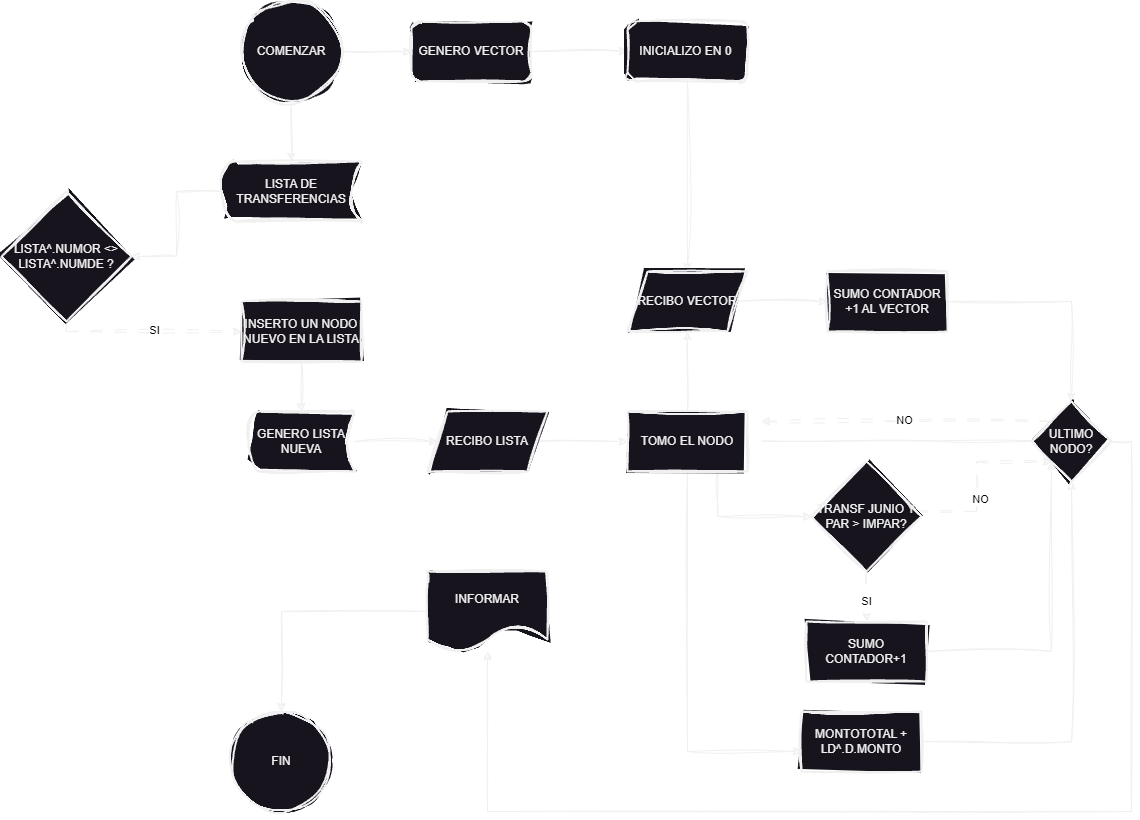

The diagram above was exported from draw.io. Its source (the exported page's mxGraphModel, read from the mxfile embedded in the PNG):
<mxGraphModel dx="1434" dy="844" grid="1" gridSize="10" guides="1" tooltips="1" connect="1" arrows="1" fold="1" page="1" pageScale="1" pageWidth="827" pageHeight="1169" math="0" shadow="0">
  <root>
    <mxCell id="0" />
    <mxCell id="1" parent="0" />
    <mxCell id="8Qvu9zfKk5ne560V0oOq-5" value="" style="edgeStyle=orthogonalEdgeStyle;rounded=0;sketch=1;hachureGap=4;jiggle=2;curveFitting=1;orthogonalLoop=1;jettySize=auto;html=1;" edge="1" parent="1" source="8Qvu9zfKk5ne560V0oOq-2" target="8Qvu9zfKk5ne560V0oOq-4">
      <mxGeometry relative="1" as="geometry" />
    </mxCell>
    <mxCell id="8Qvu9zfKk5ne560V0oOq-29" value="" style="edgeStyle=orthogonalEdgeStyle;rounded=0;sketch=1;hachureGap=4;jiggle=2;curveFitting=1;orthogonalLoop=1;jettySize=auto;html=1;" edge="1" parent="1" source="8Qvu9zfKk5ne560V0oOq-2" target="8Qvu9zfKk5ne560V0oOq-28">
      <mxGeometry relative="1" as="geometry" />
    </mxCell>
    <mxCell id="8Qvu9zfKk5ne560V0oOq-2" value="COMENZAR" style="strokeWidth=2;html=1;shape=mxgraph.flowchart.start_2;whiteSpace=wrap;sketch=1;hachureGap=4;jiggle=2;curveFitting=1;" vertex="1" parent="1">
      <mxGeometry x="350" y="160" width="100" height="100" as="geometry" />
    </mxCell>
    <mxCell id="8Qvu9zfKk5ne560V0oOq-3" value="FIN" style="strokeWidth=2;html=1;shape=mxgraph.flowchart.start_2;whiteSpace=wrap;sketch=1;hachureGap=4;jiggle=2;curveFitting=1;" vertex="1" parent="1">
      <mxGeometry x="340" y="870" width="100" height="100" as="geometry" />
    </mxCell>
    <mxCell id="8Qvu9zfKk5ne560V0oOq-7" value="" style="edgeStyle=orthogonalEdgeStyle;rounded=0;sketch=1;hachureGap=4;jiggle=2;curveFitting=1;orthogonalLoop=1;jettySize=auto;html=1;" edge="1" parent="1" source="8Qvu9zfKk5ne560V0oOq-4" target="8Qvu9zfKk5ne560V0oOq-6">
      <mxGeometry relative="1" as="geometry" />
    </mxCell>
    <mxCell id="8Qvu9zfKk5ne560V0oOq-4" value="LISTA DE TRANSFERENCIAS" style="strokeWidth=2;html=1;shape=mxgraph.flowchart.stored_data;whiteSpace=wrap;sketch=1;hachureGap=4;jiggle=2;curveFitting=1;" vertex="1" parent="1">
      <mxGeometry x="330" y="320" width="140" height="60" as="geometry" />
    </mxCell>
    <mxCell id="8Qvu9zfKk5ne560V0oOq-14" value="" style="edgeStyle=orthogonalEdgeStyle;rounded=0;sketch=1;hachureGap=4;jiggle=2;curveFitting=1;orthogonalLoop=1;jettySize=auto;html=1;dashed=1;dashPattern=12 12;" edge="1" parent="1" source="8Qvu9zfKk5ne560V0oOq-6" target="8Qvu9zfKk5ne560V0oOq-13">
      <mxGeometry relative="1" as="geometry">
        <Array as="points">
          <mxPoint x="175" y="490" />
          <mxPoint x="450" y="490" />
        </Array>
      </mxGeometry>
    </mxCell>
    <mxCell id="8Qvu9zfKk5ne560V0oOq-15" value="SI" style="edgeLabel;html=1;align=center;verticalAlign=middle;resizable=0;points=[];sketch=1;hachureGap=4;jiggle=2;curveFitting=1;labelBackgroundColor=#FFFFFF;fontColor=#000000;" vertex="1" connectable="0" parent="8Qvu9zfKk5ne560V0oOq-14">
      <mxGeometry x="0.0486" y="2" relative="1" as="geometry">
        <mxPoint as="offset" />
      </mxGeometry>
    </mxCell>
    <mxCell id="8Qvu9zfKk5ne560V0oOq-6" value="LISTA^.NUMOR &amp;lt;&amp;gt; LISTA^.NUMDE ?" style="strokeWidth=2;html=1;shape=mxgraph.flowchart.decision;whiteSpace=wrap;sketch=1;hachureGap=4;jiggle=2;curveFitting=1;" vertex="1" parent="1">
      <mxGeometry x="110" y="350" width="130" height="130" as="geometry" />
    </mxCell>
    <mxCell id="8Qvu9zfKk5ne560V0oOq-17" value="" style="edgeStyle=orthogonalEdgeStyle;rounded=0;sketch=1;hachureGap=4;jiggle=2;curveFitting=1;orthogonalLoop=1;jettySize=auto;html=1;" edge="1" parent="1" source="8Qvu9zfKk5ne560V0oOq-13" target="8Qvu9zfKk5ne560V0oOq-16">
      <mxGeometry relative="1" as="geometry" />
    </mxCell>
    <mxCell id="8Qvu9zfKk5ne560V0oOq-13" value="INSERTO UN NODO NUEVO EN LA LISTA" style="whiteSpace=wrap;html=1;strokeWidth=2;sketch=1;hachureGap=4;jiggle=2;curveFitting=1;" vertex="1" parent="1">
      <mxGeometry x="350" y="460" width="120" height="60" as="geometry" />
    </mxCell>
    <mxCell id="8Qvu9zfKk5ne560V0oOq-20" value="" style="edgeStyle=orthogonalEdgeStyle;rounded=0;sketch=1;hachureGap=4;jiggle=2;curveFitting=1;orthogonalLoop=1;jettySize=auto;html=1;" edge="1" parent="1" source="8Qvu9zfKk5ne560V0oOq-16" target="8Qvu9zfKk5ne560V0oOq-19">
      <mxGeometry relative="1" as="geometry" />
    </mxCell>
    <mxCell id="8Qvu9zfKk5ne560V0oOq-16" value="GENERO LISTA NUEVA" style="strokeWidth=2;html=1;shape=mxgraph.flowchart.stored_data;whiteSpace=wrap;sketch=1;hachureGap=4;jiggle=2;curveFitting=1;" vertex="1" parent="1">
      <mxGeometry x="357" y="570" width="106" height="60" as="geometry" />
    </mxCell>
    <mxCell id="8Qvu9zfKk5ne560V0oOq-22" value="" style="edgeStyle=orthogonalEdgeStyle;rounded=0;sketch=1;hachureGap=4;jiggle=2;curveFitting=1;orthogonalLoop=1;jettySize=auto;html=1;" edge="1" parent="1" source="8Qvu9zfKk5ne560V0oOq-19" target="8Qvu9zfKk5ne560V0oOq-21">
      <mxGeometry relative="1" as="geometry" />
    </mxCell>
    <mxCell id="8Qvu9zfKk5ne560V0oOq-19" value="RECIBO LISTA" style="shape=parallelogram;perimeter=parallelogramPerimeter;whiteSpace=wrap;html=1;fixedSize=1;strokeWidth=2;sketch=1;hachureGap=4;jiggle=2;curveFitting=1;" vertex="1" parent="1">
      <mxGeometry x="536" y="570" width="120" height="60" as="geometry" />
    </mxCell>
    <mxCell id="8Qvu9zfKk5ne560V0oOq-25" value="" style="edgeStyle=orthogonalEdgeStyle;rounded=0;sketch=1;hachureGap=4;jiggle=2;curveFitting=1;orthogonalLoop=1;jettySize=auto;html=1;" edge="1" parent="1" source="8Qvu9zfKk5ne560V0oOq-21" target="8Qvu9zfKk5ne560V0oOq-24">
      <mxGeometry relative="1" as="geometry">
        <Array as="points">
          <mxPoint x="796" y="910" />
        </Array>
      </mxGeometry>
    </mxCell>
    <mxCell id="8Qvu9zfKk5ne560V0oOq-34" value="" style="edgeStyle=orthogonalEdgeStyle;rounded=0;sketch=1;hachureGap=4;jiggle=2;curveFitting=1;orthogonalLoop=1;jettySize=auto;html=1;" edge="1" parent="1" source="8Qvu9zfKk5ne560V0oOq-21" target="8Qvu9zfKk5ne560V0oOq-33">
      <mxGeometry relative="1" as="geometry" />
    </mxCell>
    <mxCell id="8Qvu9zfKk5ne560V0oOq-40" value="" style="edgeStyle=orthogonalEdgeStyle;rounded=0;sketch=1;hachureGap=4;jiggle=2;curveFitting=1;orthogonalLoop=1;jettySize=auto;html=1;exitX=0.75;exitY=1;exitDx=0;exitDy=0;" edge="1" parent="1" source="8Qvu9zfKk5ne560V0oOq-21" target="8Qvu9zfKk5ne560V0oOq-39">
      <mxGeometry relative="1" as="geometry" />
    </mxCell>
    <mxCell id="8Qvu9zfKk5ne560V0oOq-21" value="TOMO EL NODO" style="whiteSpace=wrap;html=1;strokeWidth=2;sketch=1;hachureGap=4;jiggle=2;curveFitting=1;" vertex="1" parent="1">
      <mxGeometry x="736" y="570" width="120" height="60" as="geometry" />
    </mxCell>
    <mxCell id="8Qvu9zfKk5ne560V0oOq-53" style="edgeStyle=orthogonalEdgeStyle;rounded=0;sketch=1;hachureGap=4;jiggle=2;curveFitting=1;orthogonalLoop=1;jettySize=auto;html=1;exitX=1;exitY=0.5;exitDx=0;exitDy=0;entryX=0.5;entryY=1;entryDx=0;entryDy=0;" edge="1" parent="1" source="8Qvu9zfKk5ne560V0oOq-24" target="8Qvu9zfKk5ne560V0oOq-47">
      <mxGeometry relative="1" as="geometry" />
    </mxCell>
    <mxCell id="8Qvu9zfKk5ne560V0oOq-24" value="MONTOTOTAL + LD^.D.MONTO" style="whiteSpace=wrap;html=1;strokeWidth=2;sketch=1;hachureGap=4;jiggle=2;curveFitting=1;" vertex="1" parent="1">
      <mxGeometry x="910" y="870" width="120" height="60" as="geometry" />
    </mxCell>
    <mxCell id="8Qvu9zfKk5ne560V0oOq-31" value="" style="edgeStyle=orthogonalEdgeStyle;rounded=0;sketch=1;hachureGap=4;jiggle=2;curveFitting=1;orthogonalLoop=1;jettySize=auto;html=1;" edge="1" parent="1" source="8Qvu9zfKk5ne560V0oOq-28" target="8Qvu9zfKk5ne560V0oOq-30">
      <mxGeometry relative="1" as="geometry" />
    </mxCell>
    <mxCell id="8Qvu9zfKk5ne560V0oOq-28" value="GENERO VECTOR" style="rounded=1;whiteSpace=wrap;html=1;strokeWidth=2;sketch=1;hachureGap=4;jiggle=2;curveFitting=1;" vertex="1" parent="1">
      <mxGeometry x="520" y="180" width="120" height="60" as="geometry" />
    </mxCell>
    <mxCell id="8Qvu9zfKk5ne560V0oOq-35" style="edgeStyle=orthogonalEdgeStyle;rounded=0;sketch=1;hachureGap=4;jiggle=2;curveFitting=1;orthogonalLoop=1;jettySize=auto;html=1;" edge="1" parent="1" source="8Qvu9zfKk5ne560V0oOq-30" target="8Qvu9zfKk5ne560V0oOq-33">
      <mxGeometry relative="1" as="geometry" />
    </mxCell>
    <mxCell id="8Qvu9zfKk5ne560V0oOq-30" value="INICIALIZO EN 0&amp;nbsp;" style="whiteSpace=wrap;html=1;rounded=1;strokeWidth=2;sketch=1;hachureGap=4;jiggle=2;curveFitting=1;" vertex="1" parent="1">
      <mxGeometry x="736" y="180" width="120" height="60" as="geometry" />
    </mxCell>
    <mxCell id="8Qvu9zfKk5ne560V0oOq-37" value="" style="edgeStyle=orthogonalEdgeStyle;rounded=0;sketch=1;hachureGap=4;jiggle=2;curveFitting=1;orthogonalLoop=1;jettySize=auto;html=1;" edge="1" parent="1" source="8Qvu9zfKk5ne560V0oOq-33" target="8Qvu9zfKk5ne560V0oOq-36">
      <mxGeometry relative="1" as="geometry" />
    </mxCell>
    <mxCell id="8Qvu9zfKk5ne560V0oOq-33" value="RECIBO VECTOR" style="shape=parallelogram;perimeter=parallelogramPerimeter;whiteSpace=wrap;html=1;fixedSize=1;strokeWidth=2;sketch=1;hachureGap=4;jiggle=2;curveFitting=1;" vertex="1" parent="1">
      <mxGeometry x="736" y="430" width="120" height="60" as="geometry" />
    </mxCell>
    <mxCell id="8Qvu9zfKk5ne560V0oOq-50" style="edgeStyle=orthogonalEdgeStyle;rounded=0;sketch=1;hachureGap=4;jiggle=2;curveFitting=1;orthogonalLoop=1;jettySize=auto;html=1;exitX=1;exitY=0.5;exitDx=0;exitDy=0;" edge="1" parent="1" source="8Qvu9zfKk5ne560V0oOq-36" target="8Qvu9zfKk5ne560V0oOq-47">
      <mxGeometry relative="1" as="geometry" />
    </mxCell>
    <mxCell id="8Qvu9zfKk5ne560V0oOq-36" value="SUMO CONTADOR +1 AL VECTOR" style="whiteSpace=wrap;html=1;strokeWidth=2;sketch=1;hachureGap=4;jiggle=2;curveFitting=1;" vertex="1" parent="1">
      <mxGeometry x="936" y="430" width="120" height="60" as="geometry" />
    </mxCell>
    <mxCell id="8Qvu9zfKk5ne560V0oOq-42" value="" style="edgeStyle=orthogonalEdgeStyle;rounded=0;sketch=1;hachureGap=4;jiggle=2;curveFitting=1;orthogonalLoop=1;jettySize=auto;html=1;dashed=1;dashPattern=12 12;" edge="1" parent="1" source="8Qvu9zfKk5ne560V0oOq-39" target="8Qvu9zfKk5ne560V0oOq-41">
      <mxGeometry relative="1" as="geometry" />
    </mxCell>
    <mxCell id="8Qvu9zfKk5ne560V0oOq-43" value="SI" style="edgeLabel;html=1;align=center;verticalAlign=middle;resizable=0;points=[];sketch=1;hachureGap=4;jiggle=2;curveFitting=1;fontColor=#000000;labelBorderColor=none;labelBackgroundColor=#FFFFFF;" vertex="1" connectable="0" parent="8Qvu9zfKk5ne560V0oOq-42">
      <mxGeometry x="0.16" y="-1" relative="1" as="geometry">
        <mxPoint as="offset" />
      </mxGeometry>
    </mxCell>
    <mxCell id="8Qvu9zfKk5ne560V0oOq-48" value="" style="edgeStyle=orthogonalEdgeStyle;rounded=0;sketch=1;hachureGap=4;jiggle=2;curveFitting=1;orthogonalLoop=1;jettySize=auto;html=1;exitX=1;exitY=0.5;exitDx=0;exitDy=0;" edge="1" parent="1">
      <mxGeometry relative="1" as="geometry">
        <mxPoint x="870" y="599.5" as="sourcePoint" />
        <mxPoint x="1154" y="599.5" as="targetPoint" />
        <Array as="points">
          <mxPoint x="1044" y="599.5" />
          <mxPoint x="1044" y="599.5" />
        </Array>
      </mxGeometry>
    </mxCell>
    <mxCell id="8Qvu9zfKk5ne560V0oOq-51" style="edgeStyle=orthogonalEdgeStyle;rounded=0;sketch=1;hachureGap=4;jiggle=2;curveFitting=1;orthogonalLoop=1;jettySize=auto;html=1;entryX=0;entryY=1;entryDx=0;entryDy=0;dashed=1;dashPattern=12 12;" edge="1" parent="1" source="8Qvu9zfKk5ne560V0oOq-39" target="8Qvu9zfKk5ne560V0oOq-47">
      <mxGeometry relative="1" as="geometry">
        <Array as="points">
          <mxPoint x="1085" y="670" />
          <mxPoint x="1085" y="620" />
        </Array>
      </mxGeometry>
    </mxCell>
    <mxCell id="8Qvu9zfKk5ne560V0oOq-55" value="NO" style="edgeLabel;html=1;align=center;verticalAlign=middle;resizable=0;points=[];sketch=1;hachureGap=4;jiggle=2;curveFitting=1;fontColor=#000000;labelBackgroundColor=#FFFFFF;" vertex="1" connectable="0" parent="8Qvu9zfKk5ne560V0oOq-51">
      <mxGeometry x="-0.2108" y="-3" relative="1" as="geometry">
        <mxPoint as="offset" />
      </mxGeometry>
    </mxCell>
    <mxCell id="8Qvu9zfKk5ne560V0oOq-39" value="TRANSF JUNIO Y PAR &amp;gt; IMPAR?" style="rhombus;whiteSpace=wrap;html=1;strokeWidth=2;sketch=1;hachureGap=4;jiggle=2;curveFitting=1;" vertex="1" parent="1">
      <mxGeometry x="920" y="620" width="110" height="110" as="geometry" />
    </mxCell>
    <mxCell id="8Qvu9zfKk5ne560V0oOq-52" style="edgeStyle=orthogonalEdgeStyle;rounded=0;sketch=1;hachureGap=4;jiggle=2;curveFitting=1;orthogonalLoop=1;jettySize=auto;html=1;exitX=1;exitY=0.5;exitDx=0;exitDy=0;entryX=0;entryY=1;entryDx=0;entryDy=0;" edge="1" parent="1" source="8Qvu9zfKk5ne560V0oOq-41" target="8Qvu9zfKk5ne560V0oOq-47">
      <mxGeometry relative="1" as="geometry" />
    </mxCell>
    <mxCell id="8Qvu9zfKk5ne560V0oOq-41" value="SUMO CONTADOR+1" style="whiteSpace=wrap;html=1;strokeWidth=2;sketch=1;hachureGap=4;jiggle=2;curveFitting=1;" vertex="1" parent="1">
      <mxGeometry x="915" y="780" width="120" height="60" as="geometry" />
    </mxCell>
    <mxCell id="8Qvu9zfKk5ne560V0oOq-56" style="edgeStyle=orthogonalEdgeStyle;rounded=0;sketch=1;hachureGap=4;jiggle=2;curveFitting=1;orthogonalLoop=1;jettySize=auto;html=1;exitX=0;exitY=0;exitDx=0;exitDy=0;dashed=1;dashPattern=12 12;" edge="1" parent="1" source="8Qvu9zfKk5ne560V0oOq-47">
      <mxGeometry relative="1" as="geometry">
        <mxPoint x="870" y="580" as="targetPoint" />
      </mxGeometry>
    </mxCell>
    <mxCell id="8Qvu9zfKk5ne560V0oOq-57" value="NO" style="edgeLabel;html=1;align=center;verticalAlign=middle;resizable=0;points=[];sketch=1;hachureGap=4;jiggle=2;curveFitting=1;fontColor=#000000;labelBackgroundColor=#FFFFFF;" vertex="1" connectable="0" parent="8Qvu9zfKk5ne560V0oOq-56">
      <mxGeometry x="-0.043" y="-2" relative="1" as="geometry">
        <mxPoint x="-9" as="offset" />
      </mxGeometry>
    </mxCell>
    <mxCell id="8Qvu9zfKk5ne560V0oOq-61" value="" style="edgeStyle=orthogonalEdgeStyle;rounded=0;sketch=1;hachureGap=4;jiggle=2;curveFitting=1;orthogonalLoop=1;jettySize=auto;html=1;exitX=1;exitY=0.5;exitDx=0;exitDy=0;" edge="1" parent="1" source="8Qvu9zfKk5ne560V0oOq-47" target="8Qvu9zfKk5ne560V0oOq-60">
      <mxGeometry relative="1" as="geometry">
        <Array as="points">
          <mxPoint x="1240" y="600" />
          <mxPoint x="1240" y="970" />
          <mxPoint x="596" y="970" />
        </Array>
      </mxGeometry>
    </mxCell>
    <mxCell id="8Qvu9zfKk5ne560V0oOq-47" value="ULTIMO NODO?" style="rhombus;whiteSpace=wrap;html=1;strokeWidth=2;sketch=1;hachureGap=4;jiggle=2;curveFitting=1;" vertex="1" parent="1">
      <mxGeometry x="1140" y="560" width="80" height="80" as="geometry" />
    </mxCell>
    <mxCell id="8Qvu9zfKk5ne560V0oOq-60" value="INFORMAR" style="shape=document;whiteSpace=wrap;html=1;boundedLbl=1;strokeWidth=2;sketch=1;hachureGap=4;jiggle=2;curveFitting=1;" vertex="1" parent="1">
      <mxGeometry x="536" y="730" width="120" height="80" as="geometry" />
    </mxCell>
    <mxCell id="8Qvu9zfKk5ne560V0oOq-62" style="edgeStyle=orthogonalEdgeStyle;rounded=0;sketch=1;hachureGap=4;jiggle=2;curveFitting=1;orthogonalLoop=1;jettySize=auto;html=1;exitX=0;exitY=0.5;exitDx=0;exitDy=0;entryX=0.5;entryY=0;entryDx=0;entryDy=0;entryPerimeter=0;" edge="1" parent="1" source="8Qvu9zfKk5ne560V0oOq-60" target="8Qvu9zfKk5ne560V0oOq-3">
      <mxGeometry relative="1" as="geometry" />
    </mxCell>
  </root>
</mxGraphModel>